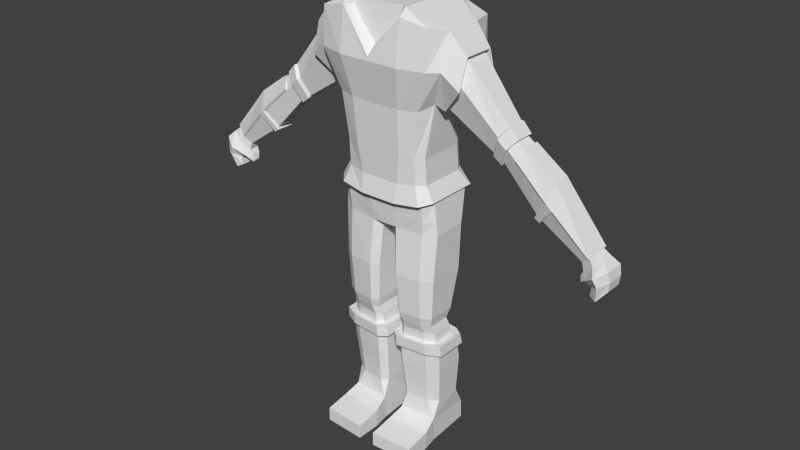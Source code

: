 # Source: elf_body.blend  (saved by Blender 2.74.0; exported with 4.5.12 LTS)
import bpy
from mathutils import Matrix  # noqa: F401  (used for matrix-valued properties, if any)

bpy.ops.wm.read_factory_settings(use_empty=True)
scene = bpy.context.scene
scene.name = 'Scene'

# ---- collections
col_collection_1 = bpy.data.collections.new('Collection 1'); scene.collection.children.link(col_collection_1)

# ---- world
world_world = bpy.data.worlds.new('World'); scene.world = world_world
world_world.color = (0.05088, 0.05088, 0.05088)
world_world.use_sun_shadow = False
world_world.sun_shadow_jitter_overblur = 0.0
world_world.cycles.sampling_method = 'MANUAL'
world_world.cycles.sample_map_resolution = 256

# ---- meshes
me_cube_001 = bpy.data.meshes.new('Cube.001')
me_cube_001.from_pydata([(1.195, -0.599, 0.03619), (1.329, 0.7691, 0.03619), (0.0, 0.8957, 0.03619), (0.0, -0.6871, 0.03619), (0.3837, -0.6695, 0.03619), (0.399, 0.8716, 0.03619), (1.313, 1.04, 0.8869), (1.224, -0.6706, 0.8869), (0.0, -0.7691, 0.8869), (0.0, 1.172, 0.8869), (0.5522, -0.7691, 0.8869), (0.5522, 1.172, 0.8869), (1.255, -0.5391, -3.312), (0.356, -0.6344, -3.312), (0.3729, 0.8503, -3.312), (1.404, 0.7116, -3.312), (0.5475, -0.5809, -2.773), (0.5581, 0.4952, -2.773), (1.206, 0.4045, -2.773), (1.113, -0.5186, -2.773), (0.504, -0.6695, -2.492), (1.143, -0.599, -2.492), (0.516, 0.637, -2.492), (1.249, 0.5345, -2.492), (0.516, 0.5848, -3.023), (1.249, 0.4823, -3.023), (0.504, -0.487, -3.023), (1.143, -0.4165, -3.023), (0.4577, -0.7635, -1.32), (1.175, -0.6844, -1.32), (0.4712, 0.9147, -1.32), (1.294, 0.7996, -1.32), (0.1304, -0.4565, -3.312), (1.641, -0.3439, -3.312), (1.641, 0.545, -3.312), (0.1304, 0.7067, -3.312), (1.322, 0.893, 0.4063), (1.208, -0.6302, 0.4063), (0.0, -0.7228, 0.4063), (0.0, 1.022, 0.4063), (0.342, -0.7228, 0.4063), (0.342, 1.022, 0.4063), (1.313, 1.033, 0.9981), (0.0, -0.7811, 0.9981), (0.567, 1.166, 0.9981), (1.543, -0.3967, 0.03619), (0.0, -0.8117, 5.968), (0.0, -0.4799, 0.03619), (0.1802, -0.4799, 0.03619), (1.455, -0.4205, 0.8869), (1.666, 0.6299, -3.634), (0.1053, -0.4259, -3.634), (1.355, -0.3772, -2.773), (0.4057, -0.4508, -2.773), (0.3436, -0.5106, -2.492), (1.417, -0.4274, -2.492), (1.417, -0.2757, -3.023), (0.3436, -0.3588, -3.023), (1.483, -0.4641, -1.32), (0.2776, -0.5575, -1.32), (0.1053, 0.797, -3.634), (0.3559, 0.9486, -3.634), (1.505, -0.4062, 0.4063), (1.543, 0.5952, 0.03619), (1.455, 0.826, 0.8869), (1.421, 0.8052, -3.634), (1.355, 0.2836, -2.773), (1.417, 0.3874, -2.492), (1.417, 0.3621, -3.023), (1.483, 0.6103, -1.32), (0.3384, -0.6134, -3.634), (1.505, 0.7011, 0.4063), (1.451, 0.8185, 0.9981), (0.0, 0.7147, 0.03619), (0.1802, 0.7147, 0.03619), (1.666, -0.3096, -3.634), (0.4057, 0.3892, -2.773), (0.3436, 0.5069, -2.492), (0.3436, 0.4816, -3.023), (0.2776, 0.7445, -1.32), (1.267, -0.5149, -3.634), (1.203, -0.4108, -3.608), (0.4229, -0.4935, -3.608), (0.2271, 0.691, -3.608), (1.538, 0.5506, -3.608), (1.538, -0.2384, -3.608), (0.2271, -0.3361, -3.608), (0.3193, -1.394, -6.57), (0.3893, -0.2854, -6.57), (1.341, -0.215, -6.57), (1.411, -1.323, -6.57), (0.4568, 0.9776, -6.57), (1.274, 1.048, -6.57), (1.332, 0.6978, -3.608), (0.4376, 0.8182, -3.608), (0.3193, -0.6942, -6.57), (1.411, -0.6237, -6.57), (1.154, -0.3948, -3.338), (0.3219, 0.5628, -3.338), (0.4888, -0.4681, -3.338), (0.5012, 0.6732, -3.338), (1.264, 0.5665, -3.338), (0.3219, -0.3313, -3.338), (1.439, -0.2448, -3.338), (1.439, 0.4385, -3.338), (1.436, 0.6994, -5.332), (1.262, 0.8405, -5.332), (0.4918, -0.304, -5.332), (1.152, -0.227, -5.332), (0.5042, 0.9525, -5.332), (0.3259, -0.1528, -5.332), (0.4484, 0.9924, -4.177), (1.318, 0.8638, -4.177), (0.4519, 0.7357, -3.338), (1.318, 0.6192, -3.338), (0.4342, -0.4563, -4.177), (1.192, -0.3679, -4.177), (1.518, 0.7011, -4.177), (0.2438, -0.2819, -4.177), (1.436, -0.06192, -5.332), (0.3259, 0.8299, -5.332), (1.518, -0.1776, -4.177), (0.2438, 0.851, -4.177), (0.2482, -0.3618, -3.338), (1.517, -0.2672, -3.338), (1.406, -0.2728, -5.856), (1.517, 0.4793, -3.338), (0.2482, 0.6151, -3.338), (0.3247, -0.3498, -5.856), (0.2452, -0.7846, -6.044), (1.485, -0.7076, -6.044), (0.2452, -1.523, -6.157), (1.485, -1.446, -6.157), (0.2452, -1.523, -6.57), (1.406, -0.2347, -6.57), (1.485, -0.6812, -6.57), (0.2452, -0.7582, -6.57), (0.3247, -0.3116, -6.57), (0.4014, 1.068, -6.57), (1.329, 1.145, -6.57), (1.485, -1.446, -6.57), (0.4014, 1.04, -5.996), (1.329, 1.117, -5.996), (0.4377, -0.5112, -3.338), (1.193, -0.4311, -3.338), (5.974, 0.1633, 0.9942), (5.974, -0.09407, 0.9942), (5.81, -0.1696, 0.7672), (5.568, -0.07768, 0.578), (5.568, 0.1609, 0.578), (5.81, 0.2464, 0.7672), (1.638, 0.3789, 3.573), (1.638, -0.2848, 3.573), (3.67, 0.2552, 3.168), (3.477, 0.3993, 2.947), (3.291, 0.2509, 2.534), (3.291, -0.1627, 2.534), (3.477, -0.3222, 2.947), (3.67, -0.1912, 3.168), (3.217, 0.4232, 3.191), (3.002, 0.2635, 2.692), (3.002, -0.1765, 2.692), (3.217, -0.3443, 3.191), (3.441, -0.203, 3.492), (3.441, 0.2718, 3.492), (3.379, 0.4939, 3.054), (4.623, 0.426, 1.891), (4.325, 0.2667, 1.435), (4.325, -0.1776, 1.435), (4.623, -0.3489, 1.891), (3.498, 0.4794, 2.942), (6.167, 0.2026, 0.8433), (6.167, -0.1356, 0.8433), (5.934, -0.2348, 0.6367), (5.638, -0.114, 0.3619), (5.638, 0.1994, 0.3619), (5.934, 0.3118, 0.6367), (6.355, 0.3236, 0.6451), (6.355, -0.2636, 0.6451), (6.061, -0.4359, 0.4344), (5.729, -0.2262, 0.1977), (5.729, 0.318, 0.1977), (6.061, 0.5132, 0.4344), (6.41, 0.2838, 0.3806), (6.41, -0.2214, 0.3806), (6.157, -0.3698, 0.1992), (5.93, -0.1893, 0.1047), (5.93, 0.279, 0.1047), (6.157, 0.4469, 0.1992), (5.555, -0.08257, 0.2304), (5.555, 0.1686, 0.2304), (5.628, -0.1724, 0.09889), (5.628, 0.2637, 0.09889), (5.518, -0.02143, 0.0645), (5.518, 0.1087, 0.0645), (5.556, -0.06798, -0.003647), (5.556, 0.1579, -0.003647), (6.38, 0.2838, 0.1256), (6.38, -0.2214, 0.1256), (6.083, -0.2476, -0.2389), (5.9, -0.1893, -0.1503), (5.9, 0.279, -0.1503), (6.083, 0.2986, -0.2477), (0.7683, -0.8493, 5.767), (0.0, -0.9741, 4.962), (0.743, -0.8117, 5.968), (1.225, -0.6811, 0.9981), (0.0, 1.166, 0.9981), (0.567, -0.7811, 0.9981), (0.743, 0.8748, 5.968), (1.451, -0.4301, 0.9981), (2.207, 0.6176, 4.292), (0.0, 0.8748, 5.968), (2.207, -0.5401, 4.292), (2.211, -0.3298, 4.948), (2.211, 0.3863, 4.948), (0.0, -1.267, 4.588), (0.0, -1.013, 3.454), (0.6746, -0.9246, 2.234), (1.074, -0.7814, 2.192), (0.0, -0.9246, 2.234), (0.6746, 1.063, 2.189), (0.0, 1.063, 2.189), (0.8789, 1.327, 5.759), (1.72, 1.19, 5.517), (1.225, -0.8533, 3.454), (1.876, -0.5212, 5.529), (1.621, -0.9928, 5.631), (0.0, 1.183, 3.454), (1.307, 1.007, 3.454), (1.144, 0.9059, 2.146), (0.8789, -1.112, 5.796), (0.0, -1.267, 4.697), (1.256, 0.7215, 2.146), (1.621, -1.071, 4.588), (0.0, 1.433, 4.588), (1.72, 1.233, 4.588), (0.7184, -1.013, 3.454), (0.7184, 1.183, 3.454), (1.438, 0.5361, 3.594), (0.0, 1.327, 5.759), (1.876, 0.8909, 4.588), (0.8789, 1.433, 4.588), (0.8789, -1.267, 4.588), (0.8789, -0.9024, 6.0), (1.149, 0.9932, 1.42), (1.067, -0.7424, 1.42), (0.0, -0.8555, 1.378), (0.0, 1.269, 1.378), (0.568, -0.8555, 1.378), (0.568, 1.269, 1.378), (1.279, 0.7669, 1.42), (1.35, 1.237, 0.877), (1.253, -0.8546, 0.9228), (0.0, -0.9492, 0.8474), (0.0, 1.319, 0.8588), (0.5162, -0.9492, 0.8474), (0.5162, 1.319, 0.8588), (1.506, 1.0, 0.9981), (1.876, 0.5462, 5.529), (1.256, -0.5875, 2.146), (1.438, -0.4533, 3.594), (1.876, -0.8346, 4.588), (0.8789, 1.071, 6.0), (1.279, -0.5405, 1.42), (1.506, -0.5567, 0.9981), (2.328, 0.7499, 4.157), (0.0, 1.071, 6.0), (1.691, 0.4549, 3.454), (1.691, -0.3729, 3.454), (2.328, -0.6938, 4.157), (2.356, -0.4316, 4.967), (2.356, 0.4614, 4.967), (3.761, 0.4059, 2.686), (3.547, 0.2548, 2.261), (3.547, -0.1664, 2.261), (3.761, -0.3288, 2.686), (3.941, -0.1954, 2.969), (3.941, 0.2591, 2.969), (3.609, 0.312, 3.342), (4.799, 0.4071, 1.731), (4.456, 0.2555, 1.344), (4.456, -0.1671, 1.344), (4.799, -0.33, 1.731), (3.491, 0.3202, 3.466), (6.016, 0.1796, 1.053), (6.016, -0.111, 1.053), (5.777, -0.1963, 0.7743), (5.777, 0.2734, 0.7743), (4.915, 0.2885, 2.27), (3.905, 0.2871, 3.059), (4.771, 0.3014, 2.433), (4.831, 0.4497, 1.763), (4.69, 0.4711, 1.897), (4.421, 0.2836, 1.28), (4.273, 0.2962, 1.382), (4.421, -0.2163, 1.28), (4.273, -0.2282, 1.382), (4.836, -0.3773, 1.763), (4.695, -0.3986, 1.897), (4.915, -0.2262, 2.27), (4.771, -0.2398, 2.433), (3.767, 0.4474, 2.734), (3.772, -0.377, 2.734), (3.905, -0.226, 3.059), (3.271, 0.2981, 2.436), (3.153, 0.3066, 2.526), (3.271, -0.2074, 2.436), (3.153, -0.2154, 2.526), (3.498, -0.4022, 2.942), (3.379, -0.4166, 3.054), (3.734, -0.2421, 3.211), (3.609, -0.2512, 3.342), (3.734, 0.3033, 3.211), (3.267, 0.5076, 3.16), (3.041, 0.3147, 2.611), (3.041, -0.223, 2.611), (3.267, -0.4303, 3.16), (3.491, -0.2599, 3.466)], [], [(41, 36, 1, 5), (62, 37, 0, 45), (86, 82, 70, 51), (40, 38, 3, 4), (37, 40, 4, 0), (73, 2, 5, 74), (39, 41, 5, 2), (44, 42, 6, 11), (93, 94, 61, 65), (32, 35, 60, 51), (15, 34, 50, 65), (34, 33, 75, 50), (55, 21, 19, 52), (21, 20, 16, 19), (22, 23, 18, 17), (77, 22, 17, 76), (79, 30, 22, 77), (30, 31, 23, 22), (29, 28, 20, 21), (58, 29, 21, 55), (52, 19, 27, 56), (19, 16, 26, 27), (17, 18, 25, 24), (76, 17, 24, 78), (45, 0, 29, 58), (0, 4, 28, 29), (5, 1, 31, 30), (74, 5, 30, 79), (13, 32, 51, 70), (35, 14, 61, 60), (14, 15, 65, 61), (12, 13, 70, 80), (9, 11, 41, 39), (7, 10, 40, 37), (10, 8, 38, 40), (49, 7, 37, 62), (11, 6, 36, 41), (64, 49, 62, 71), (33, 12, 80, 75), (81, 85, 75, 80), (4, 48, 59, 28), (63, 45, 58, 69), (16, 53, 57, 26), (66, 52, 56, 68), (69, 58, 55, 67), (28, 59, 54, 20), (20, 54, 53, 16), (67, 55, 52, 66), (85, 84, 50, 75), (114, 126, 34, 15), (3, 47, 48, 4), (281, 280, 150, 149), (150, 280, 292, 288), (83, 86, 51, 60), (71, 62, 45, 63), (36, 71, 63, 1), (42, 72, 64, 6), (94, 83, 60, 61), (23, 67, 66, 18), (31, 69, 67, 23), (18, 66, 68, 25), (1, 63, 69, 31), (143, 123, 32, 13), (6, 64, 71, 36), (82, 81, 80, 70), (48, 74, 79, 59), (53, 76, 78, 57), (59, 79, 77, 54), (54, 77, 76, 53), (113, 114, 15, 14), (47, 73, 74, 48), (96, 89, 134, 135), (96, 95, 88, 89), (88, 95, 136, 137), (90, 87, 95, 96), (89, 88, 91, 92), (90, 96, 135, 140), (95, 87, 133, 136), (87, 90, 140, 133), (91, 88, 137, 138), (92, 91, 138, 139), (89, 92, 139, 134), (122, 111, 109, 120), (130, 129, 131, 132), (111, 112, 106, 109), (116, 115, 107, 108), (121, 116, 108, 119), (85, 81, 116, 121), (81, 82, 115, 116), (94, 93, 112, 111), (83, 94, 111, 122), (82, 86, 118, 115), (84, 85, 121, 117), (117, 121, 119, 105), (125, 128, 129, 130), (115, 118, 110, 107), (112, 117, 105, 106), (93, 84, 117, 112), (86, 83, 122, 118), (108, 107, 128, 125), (118, 122, 120, 110), (130, 135, 134, 125), (132, 140, 135, 130), (139, 138, 141, 142), (132, 131, 133, 140), (142, 141, 109, 106), (128, 137, 136, 129), (129, 136, 133, 131), (108, 125, 119), (106, 105, 142), (105, 119, 125, 142), (134, 139, 142, 125), (109, 141, 120), (107, 110, 128), (110, 120, 141, 128), (138, 137, 128, 141), (144, 143, 13, 12), (127, 113, 14, 35), (126, 124, 33, 34), (84, 93, 65, 50), (123, 127, 35, 32), (124, 144, 12, 33), (149, 150, 176, 175), (150, 145, 171, 176), (282, 281, 149, 148), (283, 282, 148, 147), (168, 167, 295, 297), (146, 145, 285, 286), (158, 153, 313, 311), (157, 158, 311, 309), (156, 157, 309, 307), (155, 156, 307, 305), (153, 154, 170, 313), (154, 155, 305, 170), (160, 159, 314, 315), (159, 164, 284, 314), (161, 160, 315, 316), (162, 161, 316, 317), (163, 162, 317, 318), (164, 163, 318, 284), (152, 151, 160, 161), (167, 166, 293, 295), (281, 282, 296, 294), (276, 275, 168, 169), (275, 274, 167, 168), (277, 276, 303, 304), (274, 273, 166, 167), (175, 176, 182, 181), (176, 171, 177, 182), (148, 149, 175, 174), (147, 148, 174, 173), (146, 147, 173, 172), (145, 146, 172, 171), (181, 182, 188, 187), (182, 177, 183, 188), (180, 174, 189, 191), (173, 174, 180, 179), (172, 173, 179, 178), (171, 172, 178, 177), (187, 188, 202, 201), (188, 183, 197, 202), (180, 181, 187, 186), (179, 180, 186, 185), (178, 179, 185, 184), (177, 178, 184, 183), (191, 189, 193, 195), (175, 181, 192, 190), (181, 180, 191, 192), (174, 175, 190, 189), (193, 194, 196, 195), (190, 192, 196, 194), (192, 191, 195, 196), (189, 190, 194, 193), (197, 198, 199, 202), (202, 199, 200, 201), (186, 187, 201, 200), (185, 186, 200, 199), (184, 185, 199, 198), (183, 184, 198, 197), (213, 152, 161, 162), (211, 215, 164, 159), (151, 211, 159, 160), (56, 27, 97, 103), (27, 26, 99, 97), (24, 25, 101, 100), (78, 24, 100, 98), (26, 57, 102, 99), (68, 56, 103, 104), (25, 68, 104, 101), (57, 78, 98, 102), (103, 97, 144, 124), (100, 101, 114, 113), (99, 102, 123, 143), (101, 104, 126, 114), (97, 99, 143, 144), (98, 100, 113, 127), (104, 103, 124, 126), (102, 98, 127, 123), (205, 209, 212, 46), (203, 205, 46, 204), (72, 210, 49, 64), (210, 206, 7, 49), (208, 43, 8, 10), (206, 208, 10, 7), (207, 44, 11, 9), (213, 214, 271, 270), (203, 204, 232, 231), (212, 209, 263, 267), (208, 206, 253, 256), (214, 215, 272, 271), (209, 205, 244, 263), (215, 211, 266, 272), (206, 210, 265, 253), (205, 203, 231, 244), (243, 216, 217, 237), (242, 236, 229, 238), (261, 225, 219, 260), (263, 223, 240, 267), (238, 229, 230, 221), (237, 217, 220, 218), (262, 234, 225, 261), (226, 227, 234, 262), (223, 224, 236, 242), (231, 232, 216, 243), (227, 231, 243, 234), (240, 223, 242, 235), (225, 237, 218, 219), (228, 238, 221, 222), (259, 224, 223, 263), (235, 242, 238, 228), (234, 243, 237, 225), (221, 230, 245, 250), (260, 219, 246, 264), (218, 220, 247, 249), (219, 218, 249, 246), (222, 221, 250, 248), (250, 245, 252, 257), (264, 246, 253, 265), (249, 247, 254, 256), (246, 249, 256, 253), (248, 250, 257, 255), (251, 264, 265, 258), (233, 260, 264, 251), (227, 226, 244, 231), (239, 261, 260, 233), (229, 239, 233, 230), (236, 241, 239, 229), (224, 259, 241, 236), (230, 233, 251, 245), (245, 251, 258, 252), (226, 259, 263, 244), (259, 226, 271, 272), (226, 262, 270, 271), (262, 261, 269, 270), (261, 239, 268, 269), (241, 259, 272, 266), (239, 241, 266, 268), (214, 213, 162, 163), (215, 214, 163, 164), (151, 152, 269, 268), (211, 151, 268, 266), (72, 42, 252, 258), (152, 213, 270, 269), (42, 44, 257, 252), (210, 72, 258, 265), (43, 208, 256, 254), (44, 207, 255, 257), (155, 154, 273, 274), (154, 153, 278, 273), (156, 155, 274, 275), (157, 156, 275, 276), (158, 157, 276, 277), (153, 158, 277, 278), (145, 150, 288, 285), (280, 281, 294, 292), (276, 169, 299, 303), (169, 168, 297, 299), (283, 147, 287, 298), (147, 146, 286, 287), (292, 289, 285, 288), (300, 298, 287, 286), (289, 300, 286, 285), (290, 304, 301, 291), (304, 303, 299, 301), (302, 290, 291, 293), (291, 301, 300, 289), (301, 299, 298, 300), (299, 297, 296, 298), (297, 295, 294, 296), (293, 291, 289, 292), (295, 293, 292, 294), (166, 273, 302, 293), (278, 277, 304, 290), (282, 283, 298, 296), (273, 278, 290, 302), (284, 318, 312, 279), (318, 317, 310, 312), (317, 316, 308, 310), (316, 315, 306, 308), (314, 284, 279, 165), (315, 314, 165, 306), (279, 312, 311, 313), (312, 310, 309, 311), (310, 308, 307, 309), (308, 306, 305, 307), (165, 279, 313, 170), (306, 165, 170, 305)])
_uv = me_cube_001.uv_layers.new(name='UVMap')
_uv.uv.foreach_set('vector', [0.6964, 0.5094, 0.6989, 0.5781, 0.6714, 0.5817, 0.6691, 0.5155, 0.6913, 0.6754, 0.6912, 0.7028, 0.6634, 0.7027, 0.6648, 0.6724, 0.8475, 0.6913, 0.8099, 0.6913, 0.8182, 0.6796, 0.8411, 0.6791, 0.6937, 0.7698, 0.6994, 0.7947, 0.6746, 0.8018, 0.6609, 0.7734, 0.6912, 0.7028, 0.6937, 0.7698, 0.6609, 0.7734, 0.6634, 0.7027, 0.6165, 0.8917, 0.6154, 0.9028, 0.5878, 0.902, 0.6029, 0.8885, 0.6151, 0.9298, 0.5915, 0.9296, 0.5878, 0.902, 0.6154, 0.9028, 0.7401, 0.5223, 0.7403, 0.5742, 0.7327, 0.5736, 0.7323, 0.5213, 0.8528, 0.5189, 0.9189, 0.5887, 0.907, 0.5976, 0.8437, 0.5287, 0.8348, 0.6579, 0.8812, 0.6172, 0.9047, 0.6182, 0.8411, 0.6791, 0.8345, 0.5583, 0.8165, 0.5568, 0.8163, 0.5296, 0.8437, 0.5287, 0.8165, 0.5568, 0.7801, 0.5917, 0.759, 0.5804, 0.8163, 0.5296, 0.4895, 0.6559, 0.4862, 0.6769, 0.4669, 0.6737, 0.4693, 0.6534, 0.4862, 0.6769, 0.4788, 0.7183, 0.4595, 0.7129, 0.4669, 0.6737, 0.4929, 0.5291, 0.4945, 0.5824, 0.4703, 0.584, 0.4707, 0.5339, 0.4479, 0.7969, 0.441, 0.8096, 0.4242, 0.7966, 0.4294, 0.7841, 0.5149, 0.8408, 0.506, 0.856, 0.441, 0.8096, 0.4479, 0.7969, 0.5761, 0.5199, 0.5768, 0.5759, 0.4945, 0.5824, 0.4929, 0.5291, 0.5636, 0.6914, 0.5539, 0.7401, 0.4788, 0.7183, 0.4862, 0.6769, 0.5679, 0.6656, 0.5636, 0.6914, 0.4862, 0.6769, 0.4895, 0.6559, 0.4693, 0.6534, 0.4669, 0.6737, 0.4492, 0.6669, 0.4511, 0.6451, 0.4669, 0.6737, 0.4595, 0.7129, 0.4403, 0.7122, 0.4492, 0.6669, 0.4707, 0.5339, 0.4703, 0.584, 0.4494, 0.5837, 0.4519, 0.5294, 0.4294, 0.7841, 0.4242, 0.7966, 0.4066, 0.7924, 0.4102, 0.7793, 0.6648, 0.6724, 0.6634, 0.7027, 0.5636, 0.6914, 0.5679, 0.6656, 0.6634, 0.7027, 0.6609, 0.7734, 0.5539, 0.7401, 0.5636, 0.6914, 0.6691, 0.5155, 0.6714, 0.5817, 0.5768, 0.5759, 0.5761, 0.5199, 0.6029, 0.8885, 0.5878, 0.902, 0.506, 0.856, 0.5149, 0.8408, 0.82, 0.6557, 0.8348, 0.6579, 0.8411, 0.6791, 0.8182, 0.6796, 0.8812, 0.6172, 0.8808, 0.6015, 0.907, 0.5976, 0.9047, 0.6182, 0.8808, 0.6015, 0.8345, 0.5583, 0.8437, 0.5287, 0.907, 0.5976, 0.7853, 0.6167, 0.82, 0.6557, 0.8182, 0.6796, 0.7518, 0.6248, 0.6148, 0.9645, 0.5767, 0.9642, 0.5915, 0.9296, 0.6151, 0.9298, 0.7268, 0.7025, 0.7285, 0.7509, 0.6937, 0.7698, 0.6912, 0.7028, 0.7285, 0.7509, 0.7325, 0.7894, 0.6994, 0.7947, 0.6937, 0.7698, 0.726, 0.6783, 0.7268, 0.7025, 0.6912, 0.7028, 0.6913, 0.6754, 0.7323, 0.5213, 0.7327, 0.5736, 0.6989, 0.5781, 0.6964, 0.5094, 0.7314, 0.5908, 0.726, 0.6783, 0.6913, 0.6754, 0.6972, 0.5964, 0.7801, 0.5917, 0.7853, 0.6167, 0.7518, 0.6248, 0.759, 0.5804, 0.7407, 0.6327, 0.7436, 0.5745, 0.759, 0.5804, 0.7518, 0.6248, 0.6609, 0.7734, 0.6537, 0.7978, 0.5486, 0.7584, 0.5539, 0.7401, 0.6704, 0.6015, 0.6648, 0.6724, 0.5679, 0.6656, 0.5761, 0.5941, 0.4595, 0.7129, 0.4548, 0.7259, 0.4352, 0.7258, 0.4403, 0.7122, 0.47, 0.6004, 0.4693, 0.6534, 0.4511, 0.6451, 0.449, 0.5986, 0.5761, 0.5941, 0.5679, 0.6656, 0.4895, 0.6559, 0.4938, 0.5979, 0.5539, 0.7401, 0.5486, 0.7584, 0.4737, 0.732, 0.4788, 0.7183, 0.4788, 0.7183, 0.4737, 0.732, 0.4548, 0.7259, 0.4595, 0.7129, 0.4938, 0.5979, 0.4895, 0.6559, 0.4693, 0.6534, 0.47, 0.6004, 0.7436, 0.5745, 0.8106, 0.5094, 0.8163, 0.5296, 0.759, 0.5804, 0.8338, 0.5668, 0.8192, 0.5645, 0.8165, 0.5568, 0.8345, 0.5583, 0.6746, 0.8018, 0.6639, 0.8092, 0.6537, 0.7978, 0.6609, 0.7734, 0.7407, 0.8589, 0.7471, 0.8208, 0.8451, 0.844, 0.8375, 0.8655, 0.8309, 0.1851, 0.8309, 0.3624, 0.8259, 0.3102, 0.8207, 0.2141, 0.919, 0.6261, 0.8475, 0.6913, 0.8411, 0.6791, 0.9047, 0.6182, 0.6972, 0.5964, 0.6913, 0.6754, 0.6648, 0.6724, 0.6704, 0.6015, 0.6989, 0.5781, 0.6972, 0.5964, 0.6704, 0.6015, 0.6714, 0.5817, 0.7403, 0.5742, 0.739, 0.5917, 0.7314, 0.5908, 0.7327, 0.5736, 0.9189, 0.5887, 0.919, 0.6261, 0.9047, 0.6182, 0.907, 0.5976, 0.4945, 0.5824, 0.4938, 0.5979, 0.47, 0.6004, 0.4703, 0.584, 0.5768, 0.5759, 0.5761, 0.5941, 0.4938, 0.5979, 0.4945, 0.5824, 0.4703, 0.584, 0.47, 0.6004, 0.449, 0.5986, 0.4494, 0.5837, 0.6714, 0.5817, 0.6704, 0.6015, 0.5761, 0.5941, 0.5768, 0.5759, 0.8215, 0.6475, 0.8341, 0.6492, 0.8348, 0.6579, 0.82, 0.6557, 0.7327, 0.5736, 0.7314, 0.5908, 0.6972, 0.5964, 0.6989, 0.5781, 0.8099, 0.6913, 0.7407, 0.6327, 0.7518, 0.6248, 0.8182, 0.6796, 0.6537, 0.7978, 0.6029, 0.8885, 0.5149, 0.8408, 0.5486, 0.7584, 0.4548, 0.7259, 0.4294, 0.7841, 0.4102, 0.7793, 0.4352, 0.7258, 0.5486, 0.7584, 0.5149, 0.8408, 0.4479, 0.7969, 0.4737, 0.732, 0.4737, 0.732, 0.4479, 0.7969, 0.4294, 0.7841, 0.4548, 0.7259, 0.872, 0.6022, 0.8338, 0.5668, 0.8345, 0.5583, 0.8808, 0.6015, 0.6639, 0.8092, 0.6165, 0.8917, 0.6029, 0.8885, 0.6537, 0.7978, 0.338, 0.2914, 0.3679, 0.2885, 0.3661, 0.2931, 0.3337, 0.2963, 0.338, 0.2914, 0.3368, 0.2137, 0.3663, 0.2194, 0.3679, 0.2885, 0.3663, 0.2194, 0.3368, 0.2137, 0.3325, 0.2083, 0.3645, 0.2146, 0.289, 0.2893, 0.2878, 0.211, 0.3368, 0.2137, 0.338, 0.2914, 0.3679, 0.2885, 0.3663, 0.2194, 0.4573, 0.229, 0.4595, 0.2879, 0.289, 0.2893, 0.338, 0.2914, 0.3337, 0.2963, 0.28, 0.2943, 0.3368, 0.2137, 0.2878, 0.211, 0.2788, 0.2051, 0.3325, 0.2083, 0.2878, 0.211, 0.289, 0.2893, 0.28, 0.2943, 0.2788, 0.2051, 0.4573, 0.229, 0.3663, 0.2194, 0.3645, 0.2146, 0.464, 0.2253, 0.4595, 0.2879, 0.4573, 0.229, 0.464, 0.2253, 0.4663, 0.2922, 0.3679, 0.2885, 0.4595, 0.2879, 0.4663, 0.2922, 0.3661, 0.2931, 0.4688, 0.05471, 0.4857, 0.05709, 0.4739, 0.1371, 0.4586, 0.135, 0.197, 0.2986, 0.1958, 0.2095, 0.2492, 0.2055, 0.2504, 0.2946, 0.6358, 0.2166, 0.6419, 0.2794, 0.5589, 0.2837, 0.5536, 0.229, 0.04121, 0.2793, 0.04117, 0.2245, 0.1247, 0.2298, 0.1247, 0.2775, 0.3779, 0.4688, 0.3512, 0.4681, 0.3559, 0.3846, 0.3798, 0.3834, 0.376, 0.5089, 0.3495, 0.5082, 0.3512, 0.4681, 0.3779, 0.4688, 0.0002448, 0.2797, 0.0002448, 0.2234, 0.04117, 0.2245, 0.04121, 0.2793, 0.6785, 0.2135, 0.6845, 0.2781, 0.6419, 0.2794, 0.6358, 0.2166, 0.4655, 0.01411, 0.4829, 0.01571, 0.4857, 0.05709, 0.4688, 0.05471, 0.3773, 0.0002448, 0.3949, 0.002118, 0.3923, 0.04215, 0.374, 0.0403, 0.4309, 0.5053, 0.376, 0.5089, 0.3779, 0.4688, 0.4381, 0.4653, 0.4381, 0.4653, 0.3779, 0.4688, 0.3798, 0.3834, 0.4373, 0.383, 0.1626, 0.2953, 0.1623, 0.2175, 0.1958, 0.2095, 0.197, 0.2986, 0.374, 0.0403, 0.3923, 0.04215, 0.3863, 0.1265, 0.3702, 0.124, 0.4559, 0.4646, 0.4381, 0.4653, 0.4373, 0.383, 0.4535, 0.383, 0.4487, 0.5052, 0.4309, 0.5053, 0.4381, 0.4653, 0.4559, 0.4646, 0.3949, 0.002118, 0.4655, 0.01411, 0.4688, 0.05471, 0.3923, 0.04215, 0.1247, 0.2775, 0.1247, 0.2298, 0.1623, 0.2175, 0.1626, 0.2953, 0.3923, 0.04215, 0.4688, 0.05471, 0.4586, 0.135, 0.3863, 0.1265, 0.3332, 0.3332, 0.3337, 0.2963, 0.3661, 0.2931, 0.3653, 0.3451, 0.2793, 0.3246, 0.28, 0.2943, 0.3337, 0.2963, 0.3332, 0.3332, 0.4663, 0.2922, 0.464, 0.2253, 0.5052, 0.2238, 0.5075, 0.2906, 0.2504, 0.2946, 0.2492, 0.2055, 0.2788, 0.2051, 0.28, 0.2943, 0.5075, 0.2906, 0.5052, 0.2238, 0.5536, 0.229, 0.5589, 0.2837, 0.3688, 0.1628, 0.3645, 0.2146, 0.3325, 0.2083, 0.3356, 0.1716, 0.3356, 0.1716, 0.3325, 0.2083, 0.2788, 0.2051, 0.2811, 0.1748, 0.3559, 0.3846, 0.3653, 0.3451, 0.3798, 0.3834, 0.4535, 0.383, 0.4373, 0.383, 0.4649, 0.3329, 0.4373, 0.383, 0.3798, 0.3834, 0.3653, 0.3451, 0.4649, 0.3329, 0.3661, 0.2931, 0.4663, 0.2922, 0.4649, 0.3329, 0.3653, 0.3451, 0.4739, 0.1371, 0.4666, 0.1847, 0.4586, 0.135, 0.3702, 0.124, 0.3863, 0.1265, 0.3688, 0.1628, 0.3863, 0.1265, 0.4586, 0.135, 0.4666, 0.1847, 0.3688, 0.1628, 0.464, 0.2253, 0.3645, 0.2146, 0.3688, 0.1628, 0.4666, 0.1847, 0.7931, 0.6148, 0.8215, 0.6475, 0.82, 0.6557, 0.7853, 0.6167, 0.8736, 0.6152, 0.872, 0.6022, 0.8808, 0.6015, 0.8812, 0.6172, 0.8192, 0.5645, 0.7884, 0.5944, 0.7801, 0.5917, 0.8165, 0.5568, 0.8106, 0.5094, 0.8528, 0.5189, 0.8437, 0.5287, 0.8163, 0.5296, 0.8341, 0.6492, 0.8736, 0.6152, 0.8812, 0.6172, 0.8348, 0.6579, 0.7884, 0.5944, 0.7931, 0.6148, 0.7853, 0.6167, 0.7801, 0.5917, 0.9121, 0.7574, 0.8378, 0.8203, 0.8256, 0.781, 0.8419, 0.7544, 0.8378, 0.8203, 0.7738, 0.8003, 0.7997, 0.7721, 0.8256, 0.781, 0.7408, 0.8891, 0.7407, 0.8589, 0.8375, 0.8655, 0.8375, 0.8826, 0.7471, 0.9274, 0.7408, 0.8891, 0.8375, 0.8826, 0.8451, 0.9043, 0.759, 0.4125, 0.7921, 0.4026, 0.7959, 0.4074, 0.7565, 0.4201, 0.7406, 0.2104, 0.777, 0.2112, 0.7727, 0.2184, 0.7479, 0.2189, 0.765, 0.0002448, 0.795, 0.01867, 0.7931, 0.02423, 0.7575, 0.004033, 0.9147, 0.02545, 0.937, 0.01751, 0.9425, 0.02218, 0.9159, 0.03069, 0.8815, 0.02695, 0.9147, 0.02545, 0.9159, 0.03069, 0.8803, 0.03249, 0.8539, 0.02598, 0.8815, 0.02695, 0.8803, 0.03249, 0.8554, 0.03286, 0.795, 0.01867, 0.8185, 0.02384, 0.8177, 0.02922, 0.7931, 0.02423, 0.8185, 0.02384, 0.8539, 0.02598, 0.8554, 0.03286, 0.8177, 0.02922, 0.852, 0.05657, 0.8099, 0.05748, 0.8113, 0.05052, 0.8515, 0.0495, 0.8099, 0.05748, 0.7813, 0.04937, 0.7849, 0.04599, 0.8113, 0.05052, 0.8827, 0.05562, 0.852, 0.05657, 0.8515, 0.0495, 0.8832, 0.04962, 0.9226, 0.0578, 0.8827, 0.05562, 0.8832, 0.04962, 0.922, 0.05119, 0.9517, 0.05421, 0.9226, 0.0578, 0.922, 0.05119, 0.9503, 0.04907, 0.7813, 0.04937, 0.7467, 0.03744, 0.7438, 0.03124, 0.7849, 0.04599, 0.8896, 0.1724, 0.8443, 0.1728, 0.852, 0.05657, 0.8827, 0.05562, 0.7921, 0.4026, 0.7956, 0.3549, 0.7999, 0.3462, 0.7959, 0.4074, 0.8206, 0.4285, 0.7463, 0.4565, 0.7517, 0.4423, 0.8107, 0.4257, 0.9396, 0.3046, 0.9112, 0.2726, 0.9178, 0.1851, 0.9667, 0.2021, 0.9112, 0.2726, 0.8839, 0.2725, 0.8797, 0.1851, 0.9178, 0.1851, 0.7545, 0.3724, 0.7539, 0.3654, 0.7545, 0.3673, 0.7547, 0.3736, 0.8839, 0.2725, 0.8538, 0.3024, 0.8314, 0.2001, 0.8797, 0.1851, 0.8419, 0.7544, 0.8256, 0.781, 0.8205, 0.7621, 0.8277, 0.7554, 0.8256, 0.781, 0.7997, 0.7721, 0.8116, 0.7627, 0.8205, 0.7621, 0.8659, 0.6918, 0.9121, 0.7574, 0.8419, 0.7544, 0.8318, 0.7341, 0.7805, 0.6918, 0.8659, 0.6918, 0.8318, 0.7341, 0.8006, 0.7269, 0.7407, 0.7574, 0.7805, 0.6918, 0.8006, 0.7269, 0.7871, 0.7533, 0.7738, 0.8003, 0.7407, 0.7574, 0.7871, 0.7533, 0.7997, 0.7721, 0.8277, 0.7554, 0.8205, 0.7621, 0.8194, 0.7577, 0.8231, 0.7548, 0.8205, 0.7621, 0.8116, 0.7627, 0.8147, 0.7581, 0.8194, 0.7577, 0.8227, 0.7438, 0.8318, 0.7341, 0.8301, 0.7439, 0.8266, 0.7462, 0.8006, 0.7269, 0.8318, 0.7341, 0.8227, 0.7438, 0.8125, 0.7449, 0.7871, 0.7533, 0.8006, 0.7269, 0.8125, 0.7449, 0.806, 0.7514, 0.7997, 0.7721, 0.7871, 0.7533, 0.806, 0.7514, 0.8116, 0.7627, 0.8231, 0.7548, 0.8194, 0.7577, 0.8188, 0.7536, 0.8196, 0.7531, 0.8194, 0.7577, 0.8147, 0.7581, 0.8166, 0.7558, 0.8188, 0.7536, 0.8227, 0.7438, 0.8277, 0.7554, 0.8231, 0.7548, 0.8199, 0.7481, 0.8125, 0.7449, 0.8227, 0.7438, 0.8199, 0.7481, 0.8152, 0.7488, 0.806, 0.7514, 0.8125, 0.7449, 0.8152, 0.7488, 0.8116, 0.7523, 0.8116, 0.7627, 0.806, 0.7514, 0.8116, 0.7523, 0.8147, 0.7581, 0.8266, 0.7462, 0.8301, 0.7439, 0.8288, 0.7474, 0.8281, 0.7475, 0.8419, 0.7544, 0.8277, 0.7554, 0.8282, 0.7511, 0.8321, 0.7499, 0.8277, 0.7554, 0.8227, 0.7438, 0.8266, 0.7462, 0.8282, 0.7511, 0.8318, 0.7341, 0.8419, 0.7544, 0.8321, 0.7499, 0.8301, 0.7439, 0.8288, 0.7474, 0.8291, 0.7487, 0.8283, 0.749, 0.8281, 0.7475, 0.8321, 0.7499, 0.8282, 0.7511, 0.8283, 0.749, 0.8291, 0.7487, 0.8282, 0.7511, 0.8266, 0.7462, 0.8281, 0.7475, 0.8283, 0.749, 0.8301, 0.7439, 0.8321, 0.7499, 0.8291, 0.7487, 0.8288, 0.7474, 0.8166, 0.7558, 0.8149, 0.7521, 0.818, 0.7516, 0.8188, 0.7536, 0.8188, 0.7536, 0.818, 0.7516, 0.819, 0.7514, 0.8196, 0.7531, 0.8199, 0.7481, 0.8231, 0.7548, 0.8196, 0.7531, 0.819, 0.7514, 0.8152, 0.7488, 0.8199, 0.7481, 0.819, 0.7514, 0.818, 0.7516, 0.8116, 0.7523, 0.8152, 0.7488, 0.818, 0.7516, 0.8149, 0.7521, 0.8147, 0.7581, 0.8116, 0.7523, 0.8149, 0.7521, 0.8166, 0.7558, 0.9541, 0.164, 0.8896, 0.1724, 0.8827, 0.05562, 0.9226, 0.0578, 0.7774, 0.1644, 0.7341, 0.1846, 0.7813, 0.04937, 0.8099, 0.05748, 0.8443, 0.1728, 0.7774, 0.1644, 0.8099, 0.05748, 0.852, 0.05657, 0.4511, 0.6451, 0.4492, 0.6669, 0.4281, 0.6632, 0.4291, 0.6423, 0.4492, 0.6669, 0.4403, 0.7122, 0.4189, 0.7066, 0.4281, 0.6632, 0.4519, 0.5294, 0.4494, 0.5837, 0.4262, 0.5812, 0.4287, 0.5264, 0.4102, 0.7793, 0.4066, 0.7924, 0.3848, 0.7888, 0.3885, 0.7751, 0.4403, 0.7122, 0.4352, 0.7258, 0.4138, 0.72, 0.4189, 0.7066, 0.449, 0.5986, 0.4511, 0.6451, 0.4291, 0.6423, 0.4262, 0.5959, 0.4494, 0.5837, 0.449, 0.5986, 0.4262, 0.5959, 0.4262, 0.5812, 0.4352, 0.7258, 0.4102, 0.7793, 0.3885, 0.7751, 0.4138, 0.72, 0.7922, 0.5968, 0.7963, 0.615, 0.7931, 0.6148, 0.7884, 0.5944, 0.8674, 0.6023, 0.8336, 0.5714, 0.8338, 0.5668, 0.872, 0.6022, 0.8211, 0.6439, 0.8327, 0.6453, 0.8341, 0.6492, 0.8215, 0.6475, 0.8336, 0.5714, 0.8207, 0.5694, 0.8192, 0.5645, 0.8338, 0.5668, 0.7963, 0.615, 0.8211, 0.6439, 0.8215, 0.6475, 0.7931, 0.6148, 0.8689, 0.6139, 0.8674, 0.6023, 0.872, 0.6022, 0.8736, 0.6152, 0.8207, 0.5694, 0.7922, 0.5968, 0.7884, 0.5944, 0.8192, 0.5645, 0.8327, 0.6453, 0.8689, 0.6139, 0.8736, 0.6152, 0.8341, 0.6492, 0.1372, 0.9334, 0.2308, 0.9432, 0.2439, 0.993, 0.1205, 0.9855, 0.1245, 0.9312, 0.1372, 0.9334, 0.1205, 0.9855, 0.04263, 0.9332, 0.739, 0.5917, 0.7338, 0.679, 0.726, 0.6783, 0.7314, 0.5908, 0.7338, 0.679, 0.7347, 0.7025, 0.7268, 0.7025, 0.726, 0.6783, 0.7363, 0.7493, 0.7403, 0.7886, 0.7325, 0.7894, 0.7285, 0.7509, 0.7347, 0.7025, 0.7363, 0.7493, 0.7285, 0.7509, 0.7268, 0.7025, 0.6147, 0.9722, 0.5756, 0.9718, 0.5767, 0.9642, 0.6148, 0.9645, 0.1673, 0.8363, 0.176, 0.8546, 0.1715, 0.8586, 0.1606, 0.8345, 0.1245, 0.9312, 0.04263, 0.9332, 0.02343, 0.9038, 0.1249, 0.9161, 0.2439, 0.993, 0.2308, 0.9432, 0.2405, 0.9358, 0.2585, 0.9893, 0.07064, 0.5231, 0.1211, 0.5403, 0.1129, 0.5514, 0.06031, 0.5406, 0.176, 0.8546, 0.1963, 0.8533, 0.2004, 0.8581, 0.1715, 0.8586, 0.2308, 0.9432, 0.1372, 0.9334, 0.136, 0.9246, 0.2405, 0.9358, 0.1963, 0.8533, 0.2088, 0.8354, 0.2153, 0.834, 0.2004, 0.8581, 0.1211, 0.5403, 0.1453, 0.549, 0.1373, 0.5542, 0.1129, 0.5514, 0.1372, 0.9334, 0.1245, 0.9312, 0.1249, 0.9161, 0.136, 0.9246, 0.0866, 0.8614, 0.01892, 0.8948, 0.0002448, 0.779, 0.0671, 0.7737, 0.2973, 0.8667, 0.2495, 0.8522, 0.2644, 0.7758, 0.3171, 0.7785, 0.1489, 0.7786, 0.1122, 0.771, 0.1043, 0.6607, 0.1274, 0.6563, 0.2405, 0.9358, 0.2575, 0.9267, 0.2849, 0.9784, 0.2585, 0.9893, 0.3171, 0.7785, 0.2644, 0.7758, 0.2703, 0.656, 0.318, 0.6601, 0.0671, 0.7737, 0.0002448, 0.779, 0.003132, 0.6612, 0.06602, 0.6641, 0.1441, 0.8474, 0.1285, 0.8494, 0.1122, 0.771, 0.1489, 0.7786, 0.163, 0.8838, 0.1427, 0.8901, 0.1285, 0.8494, 0.1441, 0.8474, 0.2575, 0.9267, 0.2363, 0.8903, 0.2495, 0.8522, 0.2973, 0.8667, 0.1249, 0.9161, 0.02343, 0.9038, 0.01892, 0.8948, 0.0866, 0.8614, 0.1427, 0.8901, 0.1249, 0.9161, 0.0866, 0.8614, 0.1285, 0.8494, 0.2849, 0.9784, 0.2575, 0.9267, 0.2973, 0.8667, 0.3668, 0.8989, 0.1122, 0.771, 0.0671, 0.7737, 0.06602, 0.6641, 0.1043, 0.6607, 0.3843, 0.7839, 0.3171, 0.7785, 0.318, 0.6601, 0.3841, 0.6606, 0.2077, 0.8875, 0.2363, 0.8903, 0.2575, 0.9267, 0.2405, 0.9358, 0.3668, 0.8989, 0.2973, 0.8667, 0.3171, 0.7785, 0.3843, 0.7839, 0.1285, 0.8494, 0.0866, 0.8614, 0.0671, 0.7737, 0.1122, 0.771, 0.318, 0.6601, 0.2703, 0.656, 0.2738, 0.5875, 0.3307, 0.5807, 0.1274, 0.6563, 0.1043, 0.6607, 0.1052, 0.5913, 0.1314, 0.5914, 0.06602, 0.6641, 0.003132, 0.6612, 0.009643, 0.5806, 0.06115, 0.5854, 0.1043, 0.6607, 0.06602, 0.6641, 0.06115, 0.5854, 0.1052, 0.5913, 0.3841, 0.6606, 0.318, 0.6601, 0.3307, 0.5807, 0.3843, 0.5791, 0.3307, 0.5807, 0.2738, 0.5875, 0.2762, 0.5413, 0.3332, 0.5343, 0.1314, 0.5914, 0.1052, 0.5913, 0.1129, 0.5514, 0.1373, 0.5542, 0.06115, 0.5854, 0.009643, 0.5806, 0.01677, 0.5318, 0.06031, 0.5406, 0.1052, 0.5913, 0.06115, 0.5854, 0.06031, 0.5406, 0.1129, 0.5514, 0.3843, 0.5791, 0.3307, 0.5807, 0.3332, 0.5343, 0.381, 0.5292, 0.2495, 0.5885, 0.1314, 0.5914, 0.1373, 0.5542, 0.2579, 0.544, 0.2506, 0.6559, 0.1274, 0.6563, 0.1314, 0.5914, 0.2495, 0.5885, 0.1427, 0.8901, 0.163, 0.8838, 0.136, 0.9246, 0.1249, 0.9161, 0.2247, 0.7819, 0.1489, 0.7786, 0.1274, 0.6563, 0.2506, 0.6559, 0.2644, 0.7758, 0.2247, 0.7819, 0.2506, 0.6559, 0.2703, 0.656, 0.2495, 0.8522, 0.2321, 0.8485, 0.2247, 0.7819, 0.2644, 0.7758, 0.2363, 0.8903, 0.2077, 0.8875, 0.2321, 0.8485, 0.2495, 0.8522, 0.2703, 0.656, 0.2506, 0.6559, 0.2495, 0.5885, 0.2738, 0.5875, 0.2738, 0.5875, 0.2495, 0.5885, 0.2579, 0.544, 0.2762, 0.5413, 0.163, 0.8838, 0.2077, 0.8875, 0.2405, 0.9358, 0.136, 0.9246, 0.2077, 0.8875, 0.163, 0.8838, 0.1715, 0.8586, 0.2004, 0.8581, 0.163, 0.8838, 0.1441, 0.8474, 0.1606, 0.8345, 0.1715, 0.8586, 0.1441, 0.8474, 0.1489, 0.7786, 0.1683, 0.7983, 0.1606, 0.8345, 0.1489, 0.7786, 0.2247, 0.7819, 0.2068, 0.7976, 0.1683, 0.7983, 0.2321, 0.8485, 0.2077, 0.8875, 0.2004, 0.8581, 0.2153, 0.834, 0.2247, 0.7819, 0.2321, 0.8485, 0.2153, 0.834, 0.2068, 0.7976, 0.9998, 0.1846, 0.9541, 0.164, 0.9226, 0.0578, 0.9517, 0.05421, 0.7341, 0.1846, 0.685, 0.1647, 0.7467, 0.03744, 0.7813, 0.04937, 0.2012, 0.8038, 0.1744, 0.8039, 0.1683, 0.7983, 0.2068, 0.7976, 0.2088, 0.8354, 0.2012, 0.8038, 0.2068, 0.7976, 0.2153, 0.834, 0.2429, 0.5403, 0.2643, 0.5282, 0.2762, 0.5413, 0.2579, 0.544, 0.1744, 0.8039, 0.1673, 0.8363, 0.1606, 0.8345, 0.1683, 0.7983, 0.2643, 0.5282, 0.3247, 0.5156, 0.3332, 0.5343, 0.2762, 0.5413, 0.1453, 0.549, 0.2429, 0.5403, 0.2579, 0.544, 0.1373, 0.5542, 0.02115, 0.5115, 0.07064, 0.5231, 0.06031, 0.5406, 0.01677, 0.5318, 0.3247, 0.5156, 0.3789, 0.5094, 0.381, 0.5292, 0.3332, 0.5343, 0.8895, 0.2909, 0.8849, 0.3072, 0.8538, 0.3024, 0.8839, 0.2725, 0.8849, 0.3072, 0.8903, 0.3179, 0.8697, 0.3457, 0.8538, 0.3024, 0.9049, 0.2925, 0.8895, 0.2909, 0.8839, 0.2725, 0.9112, 0.2726, 0.9096, 0.3094, 0.9049, 0.2925, 0.9112, 0.2726, 0.9396, 0.3046, 0.9045, 0.3198, 0.9096, 0.3094, 0.9396, 0.3046, 0.9231, 0.342, 0.8903, 0.3179, 0.9045, 0.3198, 0.9231, 0.342, 0.8697, 0.3457, 0.777, 0.2112, 0.8309, 0.1851, 0.8207, 0.2141, 0.7727, 0.2184, 0.8309, 0.3624, 0.8206, 0.4285, 0.8107, 0.4257, 0.8259, 0.3102, 0.7539, 0.3654, 0.7288, 0.3777, 0.7221, 0.3731, 0.7545, 0.3673, 0.7288, 0.3777, 0.759, 0.4125, 0.7565, 0.4201, 0.7221, 0.3731, 0.685, 0.3754, 0.6876, 0.2057, 0.6903, 0.2127, 0.6881, 0.3663, 0.6876, 0.2057, 0.7406, 0.2104, 0.7479, 0.2189, 0.6903, 0.2127, 0.8259, 0.3102, 0.7714, 0.3371, 0.7727, 0.2184, 0.8207, 0.2141, 0.7454, 0.3462, 0.6881, 0.3663, 0.6903, 0.2127, 0.7479, 0.2189, 0.7714, 0.3371, 0.7454, 0.3462, 0.7479, 0.2189, 0.7727, 0.2184, 0.752, 0.3815, 0.7547, 0.3736, 0.7481, 0.3574, 0.765, 0.3558, 0.7547, 0.3736, 0.7545, 0.3673, 0.7221, 0.3731, 0.7481, 0.3574, 0.7559, 0.3726, 0.752, 0.3815, 0.765, 0.3558, 0.7999, 0.3462, 0.765, 0.3558, 0.7481, 0.3574, 0.7454, 0.3462, 0.7714, 0.3371, 0.7481, 0.3574, 0.7221, 0.3731, 0.6881, 0.3663, 0.7454, 0.3462, 0.7221, 0.3731, 0.7565, 0.4201, 0.7517, 0.4423, 0.6881, 0.3663, 0.7565, 0.4201, 0.7959, 0.4074, 0.8107, 0.4257, 0.7517, 0.4423, 0.7999, 0.3462, 0.765, 0.3558, 0.7714, 0.3371, 0.8259, 0.3102, 0.7959, 0.4074, 0.7999, 0.3462, 0.8259, 0.3102, 0.8107, 0.4257, 0.7956, 0.3549, 0.7542, 0.3716, 0.7559, 0.3726, 0.7999, 0.3462, 0.7533, 0.3774, 0.7545, 0.3724, 0.7547, 0.3736, 0.752, 0.3815, 0.7463, 0.4565, 0.685, 0.3754, 0.6881, 0.3663, 0.7517, 0.4423, 0.7542, 0.3716, 0.7533, 0.3774, 0.752, 0.3815, 0.7559, 0.3726, 0.7849, 0.04599, 0.7438, 0.03124, 0.7502, 0.01725, 0.7887, 0.03477, 0.9503, 0.04907, 0.922, 0.05119, 0.9192, 0.04104, 0.9471, 0.03532, 0.922, 0.05119, 0.8832, 0.04962, 0.8818, 0.04153, 0.9192, 0.04104, 0.8832, 0.04962, 0.8515, 0.0495, 0.8533, 0.04096, 0.8818, 0.04153, 0.8113, 0.05052, 0.7849, 0.04599, 0.7887, 0.03477, 0.8144, 0.04035, 0.8515, 0.0495, 0.8113, 0.05052, 0.8144, 0.04035, 0.8533, 0.04096, 0.7887, 0.03477, 0.7502, 0.01725, 0.7575, 0.004033, 0.7931, 0.02423, 0.9471, 0.03532, 0.9192, 0.04104, 0.9159, 0.03069, 0.9425, 0.02218, 0.9192, 0.04104, 0.8818, 0.04153, 0.8803, 0.03249, 0.9159, 0.03069, 0.8818, 0.04153, 0.8533, 0.04096, 0.8554, 0.03286, 0.8803, 0.03249, 0.8144, 0.04035, 0.7887, 0.03477, 0.7931, 0.02423, 0.8177, 0.02922, 0.8533, 0.04096, 0.8144, 0.04035, 0.8177, 0.02922, 0.8554, 0.03286])
me_cube_001.use_remesh_preserve_volume = False
me_cube_001.use_remesh_preserve_attributes = False
me_cube_001.use_mirror_vertex_groups = False
me_cube_001.update()

# ---- objects
ob_elf = bpy.data.objects.new('Elf', me_cube_001)

# ---- transforms, parenting, visibility, modifiers, constraints
ob_elf.location = (0.0, 0.0, 0.0)
ob_elf.lineart.crease_threshold = 0.0
_m = ob_elf.modifiers.new('Mirror', 'MIRROR')
_m.use_clip = True

# ---- collection membership
col_collection_1.objects.link(ob_elf)

# ---- scene / render settings (as saved in the file)
scene.frame_start = 1; scene.frame_end = 32; scene.frame_set(11)
scene.render.engine = 'BLENDER_EEVEE_NEXT'
scene.render.resolution_percentage = 50
scene.render.dither_intensity = 0.0
scene.cycles.use_denoising = False
scene.cycles.samples = 10
scene.cycles.sampling_pattern = 'TABULATED_SOBOL'
scene.cycles.light_sampling_threshold = 0.0
scene.cycles.use_adaptive_sampling = False
scene.cycles.use_light_tree = False
scene.cycles.blur_glossy = 0.0
scene.cycles.pixel_filter_type = 'GAUSSIAN'
scene.cycles.sample_clamp_indirect = 0.0
scene.view_settings.view_transform = 'Standard'
bpy.context.view_layer.update()

# ---- added for rendering (the .blend has no active camera and no usable light): camera, sun
cam_auto = bpy.data.cameras.new('AutoCamera')
cam_auto.lens = 50.0
cam_auto.sensor_width = 36.0
cam_auto.clip_end = 1000.0
ob_auto_camera = bpy.data.objects.new('AutoCamera', cam_auto)
scene.collection.objects.link(ob_auto_camera)
ob_auto_camera.location = (16.8354, -20.2474, 13.1833)
ob_auto_camera.rotation_euler = (1.09748, -7.21219e-08, 0.694738)
scene.camera = ob_auto_camera
light_auto_sun = bpy.data.lights.new('AutoSun', 'SUN')
light_auto_sun.energy = 3.0
light_auto_sun.angle = 0.0523599
ob_auto_sun = bpy.data.objects.new('AutoSun', light_auto_sun)
scene.collection.objects.link(ob_auto_sun)
ob_auto_sun.rotation_euler = (0.872665, 0.174533, 0.523599)
bpy.context.view_layer.update()
